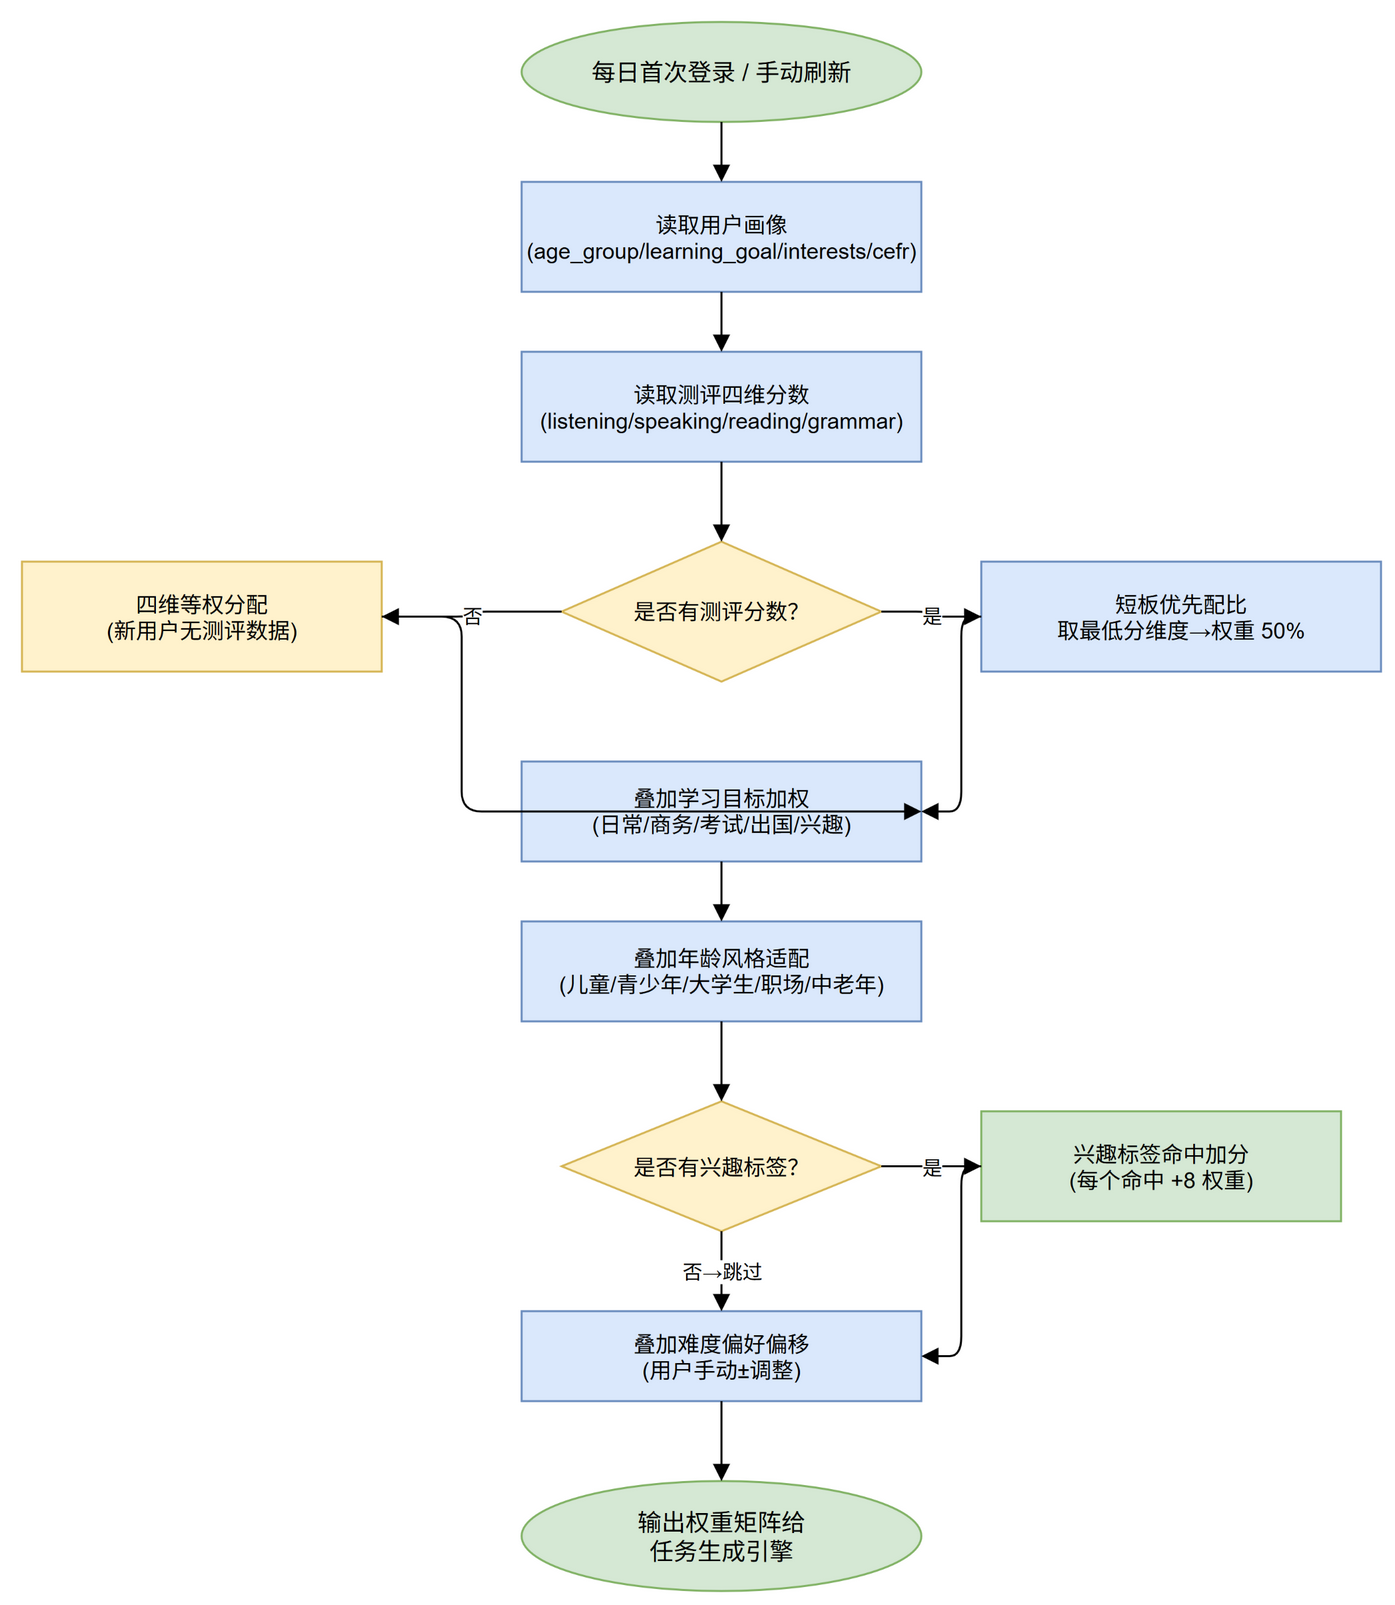

The diagram above was exported from draw.io. Its source (the exported page's mxGraphModel, read from the mxfile embedded in the PNG):
<mxGraphModel>
  <root>
    <mxCell id="0" />
    <mxCell id="1" parent="0" />
    <mxCell id="start" value="每日首次登录 / 手动刷新" style="ellipse;whiteSpace=wrap;html=1;fillColor=#d5e8d4;strokeColor=#82b366;fontSize=12;" vertex="1" parent="1">
      <mxGeometry x="350" y="20" width="200" height="50" as="geometry" />
    </mxCell>
    <mxCell id="p1" value="读取用户画像&#10;(age_group/learning_goal/interests/cefr)" style="rounded=0;whiteSpace=wrap;html=1;fillColor=#dae8fc;strokeColor=#6c8ebf;fontSize=11;" vertex="1" parent="1">
      <mxGeometry x="350" y="100" width="200" height="55" as="geometry" />
    </mxCell>
    <mxCell id="p2" value="读取测评四维分数&#10;(listening/speaking/reading/grammar)" style="rounded=0;whiteSpace=wrap;html=1;fillColor=#dae8fc;strokeColor=#6c8ebf;fontSize=11;" vertex="1" parent="1">
      <mxGeometry x="350" y="185" width="200" height="55" as="geometry" />
    </mxCell>
    <mxCell id="d1" value="是否有测评分数？" style="rhombus;whiteSpace=wrap;html=1;fillColor=#fff2cc;strokeColor=#d6b656;fontSize=11;" vertex="1" parent="1">
      <mxGeometry x="370" y="280" width="160" height="70" as="geometry" />
    </mxCell>
    <mxCell id="p3" value="短板优先配比&#10;取最低分维度→权重 50%" style="rounded=0;whiteSpace=wrap;html=1;fillColor=#dae8fc;strokeColor=#6c8ebf;fontSize=11;" vertex="1" parent="1">
      <mxGeometry x="580" y="290" width="200" height="55" as="geometry" />
    </mxCell>
    <mxCell id="p4" value="四维等权分配&#10;(新用户无测评数据)" style="rounded=0;whiteSpace=wrap;html=1;fillColor=#fff2cc;strokeColor=#d6b656;fontSize=11;" vertex="1" parent="1">
      <mxGeometry x="100" y="290" width="180" height="55" as="geometry" />
    </mxCell>
    <mxCell id="p5" value="叠加学习目标加权&#10;(日常/商务/考试/出国/兴趣)" style="rounded=0;whiteSpace=wrap;html=1;fillColor=#dae8fc;strokeColor=#6c8ebf;fontSize=11;" vertex="1" parent="1">
      <mxGeometry x="350" y="390" width="200" height="50" as="geometry" />
    </mxCell>
    <mxCell id="p6" value="叠加年龄风格适配&#10;(儿童/青少年/大学生/职场/中老年)" style="rounded=0;whiteSpace=wrap;html=1;fillColor=#dae8fc;strokeColor=#6c8ebf;fontSize=11;" vertex="1" parent="1">
      <mxGeometry x="350" y="470" width="200" height="50" as="geometry" />
    </mxCell>
    <mxCell id="d2" value="是否有兴趣标签？" style="rhombus;whiteSpace=wrap;html=1;fillColor=#fff2cc;strokeColor=#d6b656;fontSize=11;" vertex="1" parent="1">
      <mxGeometry x="370" y="560" width="160" height="65" as="geometry" />
    </mxCell>
    <mxCell id="p7" value="兴趣标签命中加分&#10;(每个命中 +8 权重)" style="rounded=0;whiteSpace=wrap;html=1;fillColor=#d5e8d4;strokeColor=#82b366;fontSize=11;" vertex="1" parent="1">
      <mxGeometry x="580" y="565" width="180" height="55" as="geometry" />
    </mxCell>
    <mxCell id="p8" value="叠加难度偏好偏移&#10;(用户手动±调整)" style="rounded=0;whiteSpace=wrap;html=1;fillColor=#dae8fc;strokeColor=#6c8ebf;fontSize=11;" vertex="1" parent="1">
      <mxGeometry x="350" y="665" width="200" height="45" as="geometry" />
    </mxCell>
    <mxCell id="end1" value="输出权重矩阵给&#10;任务生成引擎" style="ellipse;whiteSpace=wrap;html=1;fillColor=#d5e8d4;strokeColor=#82b366;fontSize=12;" vertex="1" parent="1">
      <mxGeometry x="350" y="750" width="200" height="55" as="geometry" />
    </mxCell>
    <mxCell id="e1" value="" style="exitX=0.5;exitY=1;entryX=0.5;entryY=0;endArrow=block;html=1;" edge="1" parent="1" source="start" target="p1">
      <mxGeometry relative="1" as="geometry" />
    </mxCell>
    <mxCell id="e2" value="" style="exitX=0.5;exitY=1;entryX=0.5;entryY=0;endArrow=block;html=1;" edge="1" parent="1" source="p1" target="p2">
      <mxGeometry relative="1" as="geometry" />
    </mxCell>
    <mxCell id="e3" value="" style="exitX=0.5;exitY=1;entryX=0.5;entryY=0;endArrow=block;html=1;" edge="1" parent="1" source="p2" target="d1">
      <mxGeometry relative="1" as="geometry" />
    </mxCell>
    <mxCell id="e4" value="是" style="exitX=1;exitY=0.5;entryX=0;entryY=0.5;endArrow=block;fontSize=10;html=1;edgeStyle=orthogonalEdgeStyle;rounded=1;orthogonalLoop=1;jettySize=auto;" edge="1" parent="1" source="d1" target="p3">
      <mxGeometry relative="1" as="geometry" />
    </mxCell>
    <mxCell id="e5" value="否" style="exitX=0;exitY=0.5;entryX=1;entryY=0.5;endArrow=block;fontSize=10;html=1;edgeStyle=orthogonalEdgeStyle;rounded=1;orthogonalLoop=1;jettySize=auto;" edge="1" parent="1" source="d1" target="p4">
      <mxGeometry relative="1" as="geometry" />
    </mxCell>
    <mxCell id="e6" value="" style="exitX=1;exitY=0.5;entryX=1;entryY=0.5;endArrow=block;html=1;edgeStyle=orthogonalEdgeStyle;rounded=1;orthogonalLoop=1;jettySize=auto;" edge="1" parent="1" source="p4" target="p5">
      <mxGeometry relative="1" as="geometry">
        <Array as="points">
          <mxPoint x="320" y="318" />
          <mxPoint x="320" y="415" />
        </Array>
      </mxGeometry>
    </mxCell>
    <mxCell id="e7" value="" style="exitX=0;exitY=0.5;entryX=1;entryY=0.5;endArrow=block;html=1;edgeStyle=orthogonalEdgeStyle;rounded=1;orthogonalLoop=1;jettySize=auto;" edge="1" parent="1" source="p3" target="p5">
      <mxGeometry relative="1" as="geometry">
        <Array as="points">
          <mxPoint x="570" y="318" />
          <mxPoint x="570" y="415" />
        </Array>
      </mxGeometry>
    </mxCell>
    <mxCell id="e8" value="" style="exitX=0.5;exitY=1;entryX=0.5;entryY=0;endArrow=block;html=1;" edge="1" parent="1" source="p5" target="p6">
      <mxGeometry relative="1" as="geometry" />
    </mxCell>
    <mxCell id="e9" value="" style="exitX=0.5;exitY=1;entryX=0.5;entryY=0;endArrow=block;html=1;" edge="1" parent="1" source="p6" target="d2">
      <mxGeometry relative="1" as="geometry" />
    </mxCell>
    <mxCell id="e10" value="是" style="exitX=1;exitY=0.5;entryX=0;entryY=0.5;endArrow=block;fontSize=10;html=1;edgeStyle=orthogonalEdgeStyle;rounded=1;orthogonalLoop=1;jettySize=auto;" edge="1" parent="1" source="d2" target="p7">
      <mxGeometry relative="1" as="geometry" />
    </mxCell>
    <mxCell id="e11" value="否→跳过" style="exitX=0.5;exitY=1;entryX=0.5;entryY=0;endArrow=block;fontSize=10;html=1;" edge="1" parent="1" source="d2" target="p8">
      <mxGeometry relative="1" as="geometry" />
    </mxCell>
    <mxCell id="e12" value="" style="exitX=0;exitY=0.5;entryX=1;entryY=0.5;endArrow=block;html=1;edgeStyle=orthogonalEdgeStyle;rounded=1;orthogonalLoop=1;jettySize=auto;" edge="1" parent="1" source="p7" target="p8">
      <mxGeometry relative="1" as="geometry">
        <Array as="points">
          <mxPoint x="570" y="593" />
          <mxPoint x="570" y="688" />
        </Array>
      </mxGeometry>
    </mxCell>
    <mxCell id="e13" value="" style="exitX=0.5;exitY=1;entryX=0.5;entryY=0;endArrow=block;html=1;" edge="1" parent="1" source="p8" target="end1">
      <mxGeometry relative="1" as="geometry" />
    </mxCell>
  </root>
</mxGraphModel>